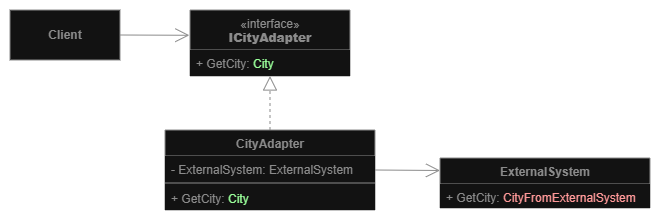

The diagram above was exported from draw.io. Its source (the exported page's mxGraphModel, read from the mxfile embedded in the PNG):
<mxGraphModel dx="1181" dy="687" grid="1" gridSize="10" guides="1" tooltips="1" connect="1" arrows="1" fold="1" page="1" pageScale="1" pageWidth="850" pageHeight="1100" math="0" shadow="0">
  <root>
    <mxCell id="0" />
    <mxCell id="1" parent="0" />
    <mxCell id="1G4WmA8h5n_9FoukMsmA-10" value="ExternalSystem" style="swimlane;fontStyle=1;align=center;verticalAlign=top;childLayout=stackLayout;horizontal=1;startSize=26;horizontalStack=0;resizeParent=1;resizeParentMax=0;resizeLast=0;collapsible=1;marginBottom=0;whiteSpace=wrap;html=1;strokeColor=#8B8B8B;fontColor=#8B8B8B;" vertex="1" parent="1">
      <mxGeometry x="530" y="468" width="210" height="50" as="geometry" />
    </mxCell>
    <mxCell id="1G4WmA8h5n_9FoukMsmA-11" value="+ GetCity: &lt;font style=&quot;color: rgb(255, 153, 153);&quot;&gt;CityFromExternalSystem&lt;/font&gt;" style="text;strokeColor=none;fillColor=default;align=left;verticalAlign=top;spacingLeft=4;spacingRight=4;overflow=hidden;rotatable=0;points=[[0,0.5],[1,0.5]];portConstraint=eastwest;whiteSpace=wrap;html=1;fontColor=#8B8B8B;" vertex="1" parent="1G4WmA8h5n_9FoukMsmA-10">
      <mxGeometry y="26" width="210" height="24" as="geometry" />
    </mxCell>
    <mxCell id="1G4WmA8h5n_9FoukMsmA-15" value="&lt;span style=&quot;font-weight: 400;&quot;&gt;«interface»&lt;/span&gt;&lt;br style=&quot;font-weight: 400;&quot;&gt;&lt;b&gt;ICityAdapter&lt;/b&gt;" style="swimlane;fontStyle=1;align=center;verticalAlign=top;childLayout=stackLayout;horizontal=1;startSize=40;horizontalStack=0;resizeParent=1;resizeParentMax=0;resizeLast=0;collapsible=1;marginBottom=0;whiteSpace=wrap;html=1;fontColor=#8B8B8B;strokeColor=#8B8B8B;" vertex="1" parent="1">
      <mxGeometry x="280" y="320" width="160" height="66" as="geometry" />
    </mxCell>
    <mxCell id="1G4WmA8h5n_9FoukMsmA-16" value="+ GetCity: &lt;font style=&quot;color: rgb(153, 255, 153);&quot;&gt;City&lt;/font&gt;" style="text;strokeColor=none;fillColor=default;align=left;verticalAlign=top;spacingLeft=4;spacingRight=4;overflow=hidden;rotatable=0;points=[[0,0.5],[1,0.5]];portConstraint=eastwest;whiteSpace=wrap;html=1;fontColor=#8B8B8B;" vertex="1" parent="1G4WmA8h5n_9FoukMsmA-15">
      <mxGeometry y="40" width="160" height="26" as="geometry" />
    </mxCell>
    <mxCell id="1G4WmA8h5n_9FoukMsmA-20" value="CityAdapter" style="swimlane;fontStyle=1;align=center;verticalAlign=top;childLayout=stackLayout;horizontal=1;startSize=26;horizontalStack=0;resizeParent=1;resizeParentMax=0;resizeLast=0;collapsible=1;marginBottom=0;whiteSpace=wrap;html=1;strokeColor=#8B8B8B;fontColor=#8B8B8B;" vertex="1" parent="1">
      <mxGeometry x="255" y="440" width="210" height="80" as="geometry" />
    </mxCell>
    <mxCell id="1G4WmA8h5n_9FoukMsmA-21" value="&lt;div&gt;- ExternalSystem: ExternalSystem&lt;/div&gt;&lt;div&gt;&lt;br&gt;&lt;/div&gt;+ GetCity: &lt;font style=&quot;color: rgb(153, 255, 153);&quot;&gt;City&lt;/font&gt;" style="text;strokeColor=none;fillColor=default;align=left;verticalAlign=top;spacingLeft=4;spacingRight=4;overflow=hidden;rotatable=0;points=[[0,0.5],[1,0.5]];portConstraint=eastwest;whiteSpace=wrap;html=1;fontColor=#8B8B8B;" vertex="1" parent="1G4WmA8h5n_9FoukMsmA-20">
      <mxGeometry y="26" width="210" height="54" as="geometry" />
    </mxCell>
    <mxCell id="1G4WmA8h5n_9FoukMsmA-23" value="" style="endArrow=none;html=1;rounded=0;strokeColor=#8B8B8B;entryX=1;entryY=0.5;entryDx=0;entryDy=0;exitX=0;exitY=0.5;exitDx=0;exitDy=0;" edge="1" parent="1G4WmA8h5n_9FoukMsmA-20" source="1G4WmA8h5n_9FoukMsmA-21" target="1G4WmA8h5n_9FoukMsmA-21">
      <mxGeometry width="50" height="50" relative="1" as="geometry">
        <mxPoint x="-95" y="140" as="sourcePoint" />
        <mxPoint x="95" y="150" as="targetPoint" />
      </mxGeometry>
    </mxCell>
    <mxCell id="1G4WmA8h5n_9FoukMsmA-24" value="" style="endArrow=block;dashed=1;endFill=0;endSize=12;html=1;rounded=0;exitX=0.5;exitY=0;exitDx=0;exitDy=0;entryX=0.5;entryY=1;entryDx=0;entryDy=0;strokeColor=#8B8B8B;" edge="1" parent="1" source="1G4WmA8h5n_9FoukMsmA-20" target="1G4WmA8h5n_9FoukMsmA-15">
      <mxGeometry width="160" relative="1" as="geometry">
        <mxPoint x="280" y="470" as="sourcePoint" />
        <mxPoint x="440" y="470" as="targetPoint" />
      </mxGeometry>
    </mxCell>
    <mxCell id="1G4WmA8h5n_9FoukMsmA-25" value="" style="endArrow=open;endFill=1;endSize=12;html=1;rounded=0;strokeColor=#8B8B8B;entryX=0;entryY=0.25;entryDx=0;entryDy=0;exitX=1;exitY=0.5;exitDx=0;exitDy=0;" edge="1" parent="1" source="1G4WmA8h5n_9FoukMsmA-20" target="1G4WmA8h5n_9FoukMsmA-10">
      <mxGeometry width="160" relative="1" as="geometry">
        <mxPoint x="280" y="470" as="sourcePoint" />
        <mxPoint x="440" y="470" as="targetPoint" />
      </mxGeometry>
    </mxCell>
    <mxCell id="1G4WmA8h5n_9FoukMsmA-26" value="&lt;b&gt;&lt;font style=&quot;color: rgb(139, 139, 139);&quot;&gt;Client&lt;/font&gt;&lt;/b&gt;" style="html=1;whiteSpace=wrap;strokeColor=#8B8B8B;" vertex="1" parent="1">
      <mxGeometry x="100" y="320" width="110" height="50" as="geometry" />
    </mxCell>
    <mxCell id="1G4WmA8h5n_9FoukMsmA-27" value="" style="endArrow=open;endFill=1;endSize=12;html=1;rounded=0;strokeColor=#8B8B8B;entryX=-0.004;entryY=0.383;entryDx=0;entryDy=0;exitX=1;exitY=0.5;exitDx=0;exitDy=0;entryPerimeter=0;" edge="1" parent="1" source="1G4WmA8h5n_9FoukMsmA-26" target="1G4WmA8h5n_9FoukMsmA-15">
      <mxGeometry width="160" relative="1" as="geometry">
        <mxPoint x="60" y="420" as="sourcePoint" />
        <mxPoint x="125" y="421" as="targetPoint" />
      </mxGeometry>
    </mxCell>
  </root>
</mxGraphModel>